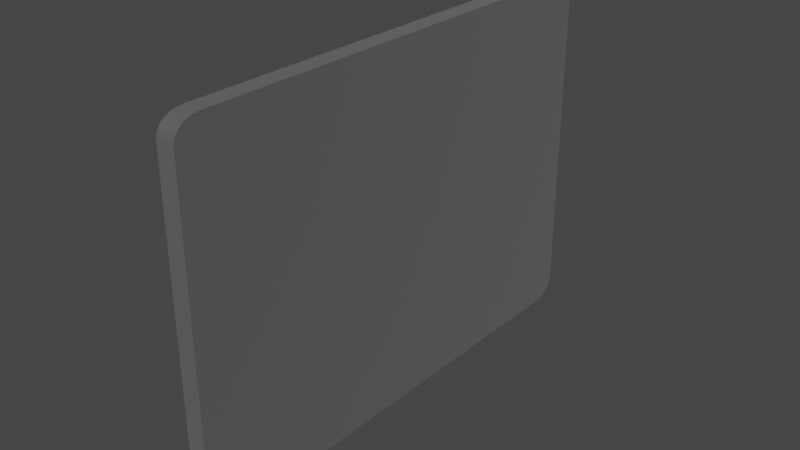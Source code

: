 # Source: score_screen.blend  (saved by Blender 2.81.16; exported with 4.5.12 LTS)
import bpy
from mathutils import Matrix  # noqa: F401  (used for matrix-valued properties, if any)

bpy.ops.wm.read_factory_settings(use_empty=True)
scene = bpy.context.scene
scene.name = 'Scene'

# ---- collections
col_collection = bpy.data.collections.new('Collection'); scene.collection.children.link(col_collection)

# ---- images (referenced by path relative to the original .blend; pixels are not part of the script)
import os
ASSET_DIR = os.environ.get("B2B_ASSET_DIR", "")  # directory of the original .blend (textures are referenced by path, not embedded)
HERE = os.path.dirname(os.path.abspath(__file__))  # packed textures are extracted next to this script under _unpacked/

def load_image(name, relpath, width, height, colorspace="sRGB"):
    """Load a texture the original file referenced (path relative to the .blend, or extracted next to this script)."""
    p = next((c for c in (os.path.join(HERE, relpath), os.path.join(ASSET_DIR, relpath)) if relpath and os.path.exists(c)), "")
    if p:
        img = bpy.data.images.load(p, check_existing=True)
        img.name = name
    else:  # same state as the original file: an image datablock whose file is absent (Cycles renders it pink)
        img = bpy.data.images.new(name, width, height)
        img.source = "FILE"
        img.filepath = "//" + (relpath or name)
    img.colorspace_settings.name = colorspace
    return img
img_left_score_bakedtexture_001 = load_image('left_score_BakedTexture.001', '', 2048, 2048, 'sRGB')

# ---- materials (node trees are filled in below, after node groups)
mat_light = bpy.data.materials.new('light')
mat_grey = bpy.data.materials.new('grey')

# ---- node groups
ng_auto_smooth = bpy.data.node_groups.new('Auto Smooth', 'GeometryNodeTree')
_s = ng_auto_smooth.interface.new_socket(name='Geometry', in_out='OUTPUT', socket_type='NodeSocketGeometry')
_s = ng_auto_smooth.interface.new_socket(name='Geometry', in_out='INPUT', socket_type='NodeSocketGeometry')
_s = ng_auto_smooth.interface.new_socket(name='Angle', in_out='INPUT', socket_type='NodeSocketFloat')
_s.subtype = 'ANGLE'
_s.min_value = 0.0
_s.max_value = 3.142
ng_auto_smooth.is_modifier = True
_N = ng_auto_smooth.nodes; _L = ng_auto_smooth.links
n0 = _N.new('NodeGroupOutput'); n0.name = 'Group Output'; n0.location = (480, -100)
n1 = _N.new('NodeGroupInput'); n1.name = 'Group Input'; n1.location = (-420, -300)
n2 = _N.new('NodeGroupInput'); n2.name = 'Group Input.001'; n2.location = (-60, -100)
n3 = _N.new('GeometryNodeSetShadeSmooth'); n3.name = 'Set Shade Smooth'; n3.location = (120, -100)
n3.domain = 'EDGE'
n4 = _N.new('GeometryNodeSetShadeSmooth'); n4.name = 'Set Shade Smooth.001'; n4.location = (300, -100)
n5 = _N.new('GeometryNodeInputMeshEdgeAngle'); n5.name = 'Edge Angle'; n5.location = (-420, -220)
n6 = _N.new('GeometryNodeInputEdgeSmooth'); n6.name = 'Is Edge Smooth'; n6.location = (-60, -160)
n7 = _N.new('GeometryNodeInputShadeSmooth'); n7.name = 'Is Face Smooth'; n7.location = (-240, -340)
n8 = _N.new('FunctionNodeBooleanMath'); n8.name = 'Boolean Math'; n8.location = (-60, -220)
n9 = _N.new('FunctionNodeCompare'); n9.name = 'Compare'; n9.location = (-240, -180)
n9.operation = 'LESS_EQUAL'
_L.new(n5.outputs[0], n9.inputs[0])
_L.new(n4.outputs[0], n0.inputs[0])
_L.new(n1.outputs[1], n9.inputs[1])
_L.new(n9.outputs[0], n8.inputs[0])
_L.new(n7.outputs[0], n8.inputs[1])
_L.new(n2.outputs[0], n3.inputs[0])
_L.new(n6.outputs[0], n3.inputs[1])
_L.new(n3.outputs[0], n4.inputs[0])
_L.new(n8.outputs[0], n3.inputs[2])
n0.is_active_output = True

# ---- material node trees
mat_light.use_nodes = True; mat_light.node_tree.nodes.clear()
_N = mat_light.node_tree.nodes; _L = mat_light.node_tree.links
n0 = _N.new('ShaderNodeOutputMaterial'); n0.name = 'Material Output'; n0.location = (300, 300)
n1 = _N.new('ShaderNodeBsdfPrincipled'); n1.name = 'Principled BSDF'; n1.location = (10, 300)
n1.distribution = 'GGX'
n1.subsurface_method = 'BURLEY'
n1.inputs[0].default_value = (0.01306, 0.1576, 0.8, 1.0)
n1.inputs[1].default_value = 0.5
n1.inputs[3].default_value = 1.45
n1.inputs[13].default_value = 0.0
n1.inputs[20].default_value = 0.0
n1.inputs[27].default_value = (0.01298, 0.159, 0.7991, 1.0)
n1.inputs[28].default_value = 1.0
_L.new(n1.outputs[0], n0.inputs[0])
n0.is_active_output = True
mat_grey.use_nodes = True; mat_grey.node_tree.nodes.clear()
_N = mat_grey.node_tree.nodes; _L = mat_grey.node_tree.links
n0 = _N.new('ShaderNodeOutputMaterial'); n0.name = 'Material Output'; n0.location = (158, 325)
n1 = _N.new('ShaderNodeBsdfPrincipled'); n1.name = 'Principled BSDF'; n1.location = (-343, 350)
n1.distribution = 'GGX'
n1.subsurface_method = 'BURLEY'
n1.inputs[0].default_value = (0.281, 0.281, 0.281, 1.0)
n1.inputs[1].default_value = 1.0
n1.inputs[2].default_value = 0.9
n1.inputs[3].default_value = 1.45
n1.inputs[20].default_value = 0.0
n1.inputs[27].default_value = (0.0, 0.0, 0.0, 1.0)
n1.inputs[28].default_value = 1.0
n2 = _N.new('ShaderNodeTexImage'); n2.name = 'Bake_node.001'; n2.location = (0, 0)
n2.image = img_left_score_bakedtexture_001
_L.new(n1.outputs[0], n0.inputs[0])
n0.is_active_output = True

# ---- world
world_world = bpy.data.worlds.new('World'); scene.world = world_world
world_world.use_nodes = True; world_world.node_tree.nodes.clear()
_N = world_world.node_tree.nodes; _L = world_world.node_tree.links
n0 = _N.new('ShaderNodeOutputWorld'); n0.name = 'World Output'; n0.location = (300, 300)
n1 = _N.new('ShaderNodeBackground'); n1.name = 'Background'; n1.location = (10, 300)
n1.inputs[0].default_value = (0.05088, 0.05088, 0.05088, 1.0)
_L.new(n1.outputs[0], n0.inputs[0])
n0.is_active_output = True
world_world.color = (0.05088, 0.05088, 0.05088)
world_world.use_sun_shadow = False
world_world.sun_shadow_jitter_overblur = 0.0

# ---- meshes
me_cube_017 = bpy.data.meshes.new('Cube.017')
me_cube_017.from_pydata([(0.03708, -0.8964, 0.7185), (0.03708, -1.0, 0.6441), (0.03708, -0.9284, 0.7149), (0.03708, -0.9573, 0.7043), (0.03708, -0.9802, 0.6878), (0.03708, -0.9949, 0.6671), (0.03708, 1.0, 0.6441), (0.03708, 0.8964, 0.7185), (0.03708, 0.9949, 0.6671), (0.03708, 0.9802, 0.6878), (0.03708, 0.9573, 0.7043), (0.03708, 0.9284, 0.7149), (0.03708, -1.0, -0.6441), (0.03708, -0.8964, -0.7185), (0.03708, -0.9949, -0.6671), (0.03708, -0.9802, -0.6878), (0.03708, -0.9573, -0.7043), (0.03708, -0.9284, -0.7149), (0.03708, 0.8964, -0.7185), (0.03708, 1.0, -0.6441), (0.03708, 0.9284, -0.7149), (0.03708, 0.9573, -0.7043), (0.03708, 0.9802, -0.6878), (0.03708, 0.9949, -0.6671), (-0.03708, 0.8964, 0.7185), (-0.03708, 1.0, 0.6441), (-0.03708, 0.9268, 0.6453), (-0.03708, 0.9284, 0.7149), (-0.03708, 0.9573, 0.7043), (-0.03708, 0.9802, 0.6878), (-0.03708, 0.9949, 0.6671), (-0.03708, -1.0, 0.6441), (-0.03708, -0.8964, 0.7185), (-0.03708, -0.9474, 0.6659), (-0.03708, -0.9949, 0.6671), (-0.03708, -0.9802, 0.6878), (-0.03708, -0.9573, 0.7043), (-0.03708, -0.9284, 0.7149), (-0.03708, 1.0, -0.6441), (-0.03708, 0.8964, -0.7185), (-0.03708, 0.9474, -0.6659), (-0.03708, 0.9949, -0.6671), (-0.03708, 0.9802, -0.6878), (-0.03708, 0.9573, -0.7043), (-0.03708, 0.9284, -0.7149), (-0.03708, -0.8964, -0.7185), (-0.03708, -1.0, -0.6441), (-0.03708, -0.9268, -0.6453), (-0.03708, -0.9284, -0.7149), (-0.03708, -0.9573, -0.7043), (-0.03708, -0.9802, -0.6878), (-0.03708, -0.9949, -0.6671), (-0.03708, -0.7797, 0.585), (-0.03708, -0.8665, 0.5264), (-0.03708, -0.9279, 0.6464), (-0.03708, -0.8065, 0.5822), (-0.03708, -0.8307, 0.5738), (-0.03708, -0.8499, 0.5609), (-0.03708, -0.8623, 0.5445), (-0.03708, 0.8665, 0.5264), (-0.03708, 0.7797, 0.585), (-0.03708, 0.908, 0.6265), (-0.03708, 0.8623, 0.5445), (-0.03708, 0.8499, 0.5609), (-0.03708, 0.8307, 0.5738), (-0.03708, 0.8065, 0.5822), (-0.03708, -0.8665, -0.5264), (-0.03708, -0.7797, -0.585), (-0.03708, -0.908, -0.6265), (-0.03708, -0.8623, -0.5445), (-0.03708, -0.8499, -0.5609), (-0.03708, -0.8307, -0.5738), (-0.03708, -0.8065, -0.5822), (-0.03708, 0.7797, -0.585), (-0.03708, 0.8665, -0.5264), (-0.03708, 0.9279, -0.6464), (-0.03708, 0.8065, -0.5822), (-0.03708, 0.8307, -0.5738), (-0.03708, 0.8499, -0.5609), (-0.03708, 0.8623, -0.5445), (0.007501, 0.7797, 0.585), (0.007501, 0.8665, 0.5264), (0.007501, 0.8065, 0.5822), (0.007501, 0.8307, 0.5738), (0.007501, 0.8499, 0.5609), (0.007501, 0.8623, 0.5445), (0.007501, -0.8665, 0.5264), (0.007501, -0.7797, 0.585), (0.007501, -0.8623, 0.5445), (0.007501, -0.8499, 0.5609), (0.007501, -0.8307, 0.5738), (0.007501, -0.8065, 0.5822), (0.007501, 0.8665, -0.5264), (0.007501, 0.7797, -0.585), (0.007501, 0.8623, -0.5445), (0.007501, 0.8499, -0.5609), (0.007501, 0.8307, -0.5738), (0.007501, 0.8065, -0.5822), (0.007501, -0.7797, -0.585), (0.007501, -0.8665, -0.5264), (0.007501, -0.8065, -0.5822), (0.007501, -0.8307, -0.5738), (0.007501, -0.8499, -0.5609), (0.007501, -0.8623, -0.5445)], [], [(18, 20, 21, 22, 23, 19, 6, 8, 9, 10, 11, 7, 0, 2, 3, 4, 5, 1, 12, 14, 15, 16, 17, 13), (39, 18, 13, 45), (59, 74, 92, 81), (32, 0, 7, 24), (61, 60, 52, 54, 33, 32, 24, 26), (25, 6, 19, 38), (73, 67, 98, 93), (66, 53, 86, 99), (80, 82, 83, 84, 85, 81, 92, 94, 95, 96, 97, 93, 98, 100, 101, 102, 103, 99, 86, 88, 89, 90, 91, 87), (75, 74, 59, 61, 26, 25, 38, 40), (68, 67, 73, 75, 40, 39, 45, 47), (54, 53, 66, 68, 47, 46, 31, 33), (24, 27, 26), (27, 28, 26), (28, 29, 26), (29, 30, 26), (30, 25, 26), (31, 34, 33), (34, 35, 33), (35, 36, 33), (36, 37, 33), (37, 32, 33), (38, 41, 40), (41, 42, 40), (42, 43, 40), (43, 44, 40), (44, 39, 40), (45, 48, 47), (48, 49, 47), (49, 50, 47), (50, 51, 47), (51, 46, 47), (31, 1, 5, 34), (34, 5, 4, 35), (35, 4, 3, 36), (36, 3, 2, 37), (37, 2, 0, 32), (6, 25, 30, 8), (8, 30, 29, 9), (9, 29, 28, 10), (10, 28, 27, 11), (11, 27, 24, 7), (18, 39, 44, 20), (20, 44, 43, 21), (21, 43, 42, 22), (22, 42, 41, 23), (23, 41, 38, 19), (12, 46, 51, 14), (14, 51, 50, 15), (15, 50, 49, 16), (16, 49, 48, 17), (17, 48, 45, 13), (46, 12, 1, 31), (52, 55, 54), (55, 56, 54), (56, 57, 54), (57, 58, 54), (58, 53, 54), (59, 62, 61), (62, 63, 61), (63, 64, 61), (64, 65, 61), (65, 60, 61), (66, 69, 68), (69, 70, 68), (70, 71, 68), (71, 72, 68), (72, 67, 68), (73, 76, 75), (76, 77, 75), (77, 78, 75), (78, 79, 75), (79, 74, 75), (52, 87, 91, 55), (55, 91, 90, 56), (56, 90, 89, 57), (57, 89, 88, 58), (58, 88, 86, 53), (98, 67, 72, 100), (100, 72, 71, 101), (101, 71, 70, 102), (102, 70, 69, 103), (103, 69, 66, 99), (73, 93, 97, 76), (76, 97, 96, 77), (77, 96, 95, 78), (78, 95, 94, 79), (79, 94, 92, 74), (80, 60, 65, 82), (82, 65, 64, 83), (83, 64, 63, 84), (84, 63, 62, 85), (85, 62, 59, 81), (52, 60, 80, 87)])
me_cube_017.polygons.foreach_set('use_smooth', [True] * 94)
me_cube_017.polygons.foreach_set('material_index', [1, 1, 1, 1, 1, 1, 1, 1, 0, 1, 1, 1, 1, 1, 1, 1, 1, 1, 1, 1, 1, 1, 1, 1, 1, 1, 1, 1, 1, 1, 1, 1, 1, 1, 1, 1, 1, 1, 1, 1, 1, 1, 1, 1, 1, 1, 1, 1, 1, 1, 1, 1, 1, 1, 1, 1, 1, 1, 1, 1, 1, 1, 1, 1, 1, 1, 1, 1, 1, 1, 1, 1, 1, 1, 1, 1, 1, 1, 1, 1, 1, 1, 1, 1, 1, 1, 1, 1, 1, 1, 1, 1, 1, 1])
_uv = me_cube_017.uv_layers.new(name='UVMap')
_uv.uv.foreach_set('vector', [0.4511, 0.508, 0.4499, 0.5166, 0.4466, 0.5243, 0.4415, 0.5305, 0.4349, 0.5344, 0.4277, 0.5358, 0.02336, 0.5358, 0.01614, 0.5344, 0.00963, 0.5305, 0.004462, 0.5243, 0.001144, 0.5166, 1.123e-07, 0.508, 0.0, 0.02775, 0.001143, 0.01917, 0.004462, 0.01144, 0.00963, 0.005299, 0.01614, 0.001358, 0.02336, 3.193e-08, 0.4277, 0.0, 0.4349, 0.001358, 0.4415, 0.005299, 0.4466, 0.01144, 0.4499, 0.01917, 0.4511, 0.02775, 0.9022, 0.02245, 0.9254, 0.02245, 0.9254, 0.5027, 0.9022, 0.5027, 0.9394, 0.5344, 0.9394, 0.8164, 0.9254, 0.8164, 0.9254, 0.5344, 0.9254, 0.02245, 0.9487, 0.02245, 0.9487, 0.5027, 0.9254, 0.5027, 0.48, 0.02465, 0.493, 0.05902, 0.493, 0.4767, 0.4737, 0.5164, 0.4676, 0.5217, 0.4511, 0.508, 0.4511, 0.02775, 0.4741, 0.01962, 0.9487, 0.3802, 0.972, 0.3802, 0.972, 0.7253, 0.9487, 0.7253, 0.972, 0.4365, 0.972, 0.01882, 0.986, 0.01882, 0.986, 0.4365, 0.9022, 0.8164, 0.9022, 0.5344, 0.9162, 0.5344, 0.9162, 0.8164, 0.0, 0.559, 0.0009007, 0.5518, 0.003515, 0.5453, 0.007586, 0.5402, 0.01272, 0.5369, 0.0184, 0.5358, 0.3489, 0.5358, 0.3546, 0.5369, 0.3597, 0.5402, 0.3638, 0.5453, 0.3664, 0.5518, 0.3673, 0.559, 0.3673, 0.9767, 0.3664, 0.9839, 0.3638, 0.9904, 0.3597, 0.9956, 0.3546, 0.9989, 0.3489, 1.0, 0.0184, 1.0, 0.01272, 0.9989, 0.007586, 0.9956, 0.003515, 0.9904, 0.0009008, 0.9839, 7.484e-08, 0.9767, 0.8795, 0.01931, 0.8419, 0.03576, 0.5114, 0.03576, 0.48, 0.02465, 0.4741, 0.01962, 0.4744, 0.0, 0.8788, 0.0, 0.8856, 0.0141, 0.8733, 0.5111, 0.8603, 0.4767, 0.8603, 0.05902, 0.8795, 0.01931, 0.8856, 0.0141, 0.9022, 0.02775, 0.9022, 0.508, 0.8792, 0.5161, 0.4737, 0.5164, 0.5114, 0.5, 0.8419, 0.5, 0.8733, 0.5111, 0.8792, 0.5161, 0.8788, 0.5358, 0.4744, 0.5358, 0.4676, 0.5217, 0.4511, 0.02775, 0.4522, 0.01917, 0.4741, 0.01962, 0.4522, 0.01917, 0.4555, 0.01144, 0.4741, 0.01962, 0.4555, 0.01144, 0.4607, 0.005299, 0.4741, 0.01962, 0.4607, 0.005299, 0.4672, 0.001358, 0.4741, 0.01962, 0.4672, 0.001358, 0.4744, 0.0, 0.4741, 0.01962, 0.4744, 0.5358, 0.4672, 0.5344, 0.4676, 0.5217, 0.4672, 0.5344, 0.4607, 0.5305, 0.4676, 0.5217, 0.4607, 0.5305, 0.4555, 0.5243, 0.4676, 0.5217, 0.4555, 0.5243, 0.4522, 0.5166, 0.4676, 0.5217, 0.4522, 0.5166, 0.4511, 0.508, 0.4676, 0.5217, 0.8788, 0.0, 0.886, 0.001358, 0.8856, 0.0141, 0.886, 0.001358, 0.8925, 0.005299, 0.8856, 0.0141, 0.8925, 0.005299, 0.8977, 0.01144, 0.8856, 0.0141, 0.8977, 0.01144, 0.901, 0.01917, 0.8856, 0.0141, 0.901, 0.01917, 0.9022, 0.02775, 0.8856, 0.0141, 0.9022, 0.508, 0.901, 0.5166, 0.8792, 0.5161, 0.901, 0.5166, 0.8977, 0.5243, 0.8792, 0.5161, 0.8977, 0.5243, 0.8925, 0.5305, 0.8792, 0.5161, 0.8925, 0.5305, 0.886, 0.5344, 0.8792, 0.5161, 0.886, 0.5344, 0.8788, 0.5358, 0.8792, 0.5161, 0.9487, 0.3568, 0.972, 0.3568, 0.972, 0.3629, 0.9487, 0.3629, 0.9487, 0.3629, 0.972, 0.3629, 0.972, 0.3685, 0.9487, 0.3685, 0.9254, 0.0, 0.9487, 0.0, 0.9487, 0.006139, 0.9254, 0.006139, 0.9254, 0.006139, 0.9487, 0.006139, 0.9487, 0.01387, 0.9254, 0.01387, 0.9254, 0.01387, 0.9487, 0.01387, 0.9487, 0.02245, 0.9254, 0.02245, 0.972, 0.3802, 0.9487, 0.3802, 0.9487, 0.3741, 0.972, 0.3741, 0.972, 0.3741, 0.9487, 0.3741, 0.9487, 0.3685, 0.972, 0.3685, 0.9487, 0.5252, 0.9254, 0.5252, 0.9254, 0.519, 0.9487, 0.519, 0.9487, 0.519, 0.9254, 0.519, 0.9254, 0.5113, 0.9487, 0.5113, 0.9487, 0.5113, 0.9254, 0.5113, 0.9254, 0.5027, 0.9487, 0.5027, 0.9254, 0.02245, 0.9022, 0.02245, 0.9022, 0.01387, 0.9254, 0.01387, 0.9254, 0.01387, 0.9022, 0.01387, 0.9022, 0.006139, 0.9254, 0.006139, 0.9254, 0.006139, 0.9022, 0.006139, 0.9022, 0.0, 0.9254, 0.0, 0.972, 0.737, 0.9487, 0.737, 0.9487, 0.7315, 0.972, 0.7315, 0.972, 0.7315, 0.9487, 0.7315, 0.9487, 0.7253, 0.972, 0.7253, 0.972, 0.01172, 0.9487, 0.01172, 0.9487, 0.005558, 0.972, 0.005558, 0.972, 0.005558, 0.9487, 0.005558, 0.9487, 0.0, 0.972, 0.0, 0.9254, 0.5252, 0.9022, 0.5252, 0.9022, 0.519, 0.9254, 0.519, 0.9254, 0.519, 0.9022, 0.519, 0.9022, 0.5113, 0.9254, 0.5113, 0.9254, 0.5113, 0.9022, 0.5113, 0.9022, 0.5027, 0.9254, 0.5027, 0.9487, 0.01172, 0.972, 0.01172, 0.972, 0.3568, 0.9487, 0.3568, 0.493, 0.4767, 0.4939, 0.4839, 0.4737, 0.5164, 0.4939, 0.4839, 0.4965, 0.4904, 0.4737, 0.5164, 0.4965, 0.4904, 0.5006, 0.4956, 0.4737, 0.5164, 0.5006, 0.4956, 0.5057, 0.4989, 0.4737, 0.5164, 0.5057, 0.4989, 0.5114, 0.5, 0.4737, 0.5164, 0.5114, 0.03576, 0.5057, 0.03689, 0.48, 0.02465, 0.5057, 0.03689, 0.5006, 0.0402, 0.48, 0.02465, 0.5006, 0.0402, 0.4965, 0.04534, 0.48, 0.02465, 0.4965, 0.04534, 0.4939, 0.05183, 0.48, 0.02465, 0.4939, 0.05183, 0.493, 0.05902, 0.48, 0.02465, 0.8419, 0.5, 0.8476, 0.4989, 0.8733, 0.5111, 0.8476, 0.4989, 0.8527, 0.4956, 0.8733, 0.5111, 0.8527, 0.4956, 0.8568, 0.4904, 0.8733, 0.5111, 0.8568, 0.4904, 0.8594, 0.4839, 0.8733, 0.5111, 0.8594, 0.4839, 0.8603, 0.4767, 0.8733, 0.5111, 0.8603, 0.05902, 0.8594, 0.05183, 0.8795, 0.01931, 0.8594, 0.05183, 0.8568, 0.04534, 0.8795, 0.01931, 0.8568, 0.04534, 0.8527, 0.0402, 0.8795, 0.01931, 0.8527, 0.0402, 0.8476, 0.03689, 0.8795, 0.01931, 0.8476, 0.03689, 0.8419, 0.03576, 0.8795, 0.01931, 0.986, 0.4365, 1.0, 0.4365, 1.0, 0.4437, 0.986, 0.4437, 0.986, 0.4437, 1.0, 0.4437, 1.0, 0.4502, 0.986, 0.4502, 0.986, 0.4502, 1.0, 0.4502, 1.0, 0.4554, 0.986, 0.4554, 0.9022, 0.5252, 0.9162, 0.5252, 0.9162, 0.5295, 0.9022, 0.5295, 0.9022, 0.5295, 0.9162, 0.5295, 0.9162, 0.5344, 0.9022, 0.5344, 0.986, 0.01882, 0.972, 0.01882, 0.972, 0.01163, 0.986, 0.01163, 0.986, 0.01163, 0.972, 0.01163, 0.972, 0.005146, 0.986, 0.005146, 0.986, 0.005146, 0.972, 0.005146, 0.972, 0.0, 0.986, 0.0, 0.9162, 0.8256, 0.9022, 0.8256, 0.9022, 0.8213, 0.9162, 0.8213, 0.9162, 0.8213, 0.9022, 0.8213, 0.9022, 0.8164, 0.9162, 0.8164, 0.972, 0.4365, 0.986, 0.4365, 0.986, 0.4437, 0.972, 0.4437, 0.972, 0.4437, 0.986, 0.4437, 0.986, 0.4502, 0.972, 0.4502, 0.972, 0.4502, 0.986, 0.4502, 0.986, 0.4554, 0.972, 0.4554, 0.9394, 0.8256, 0.9254, 0.8256, 0.9254, 0.8213, 0.9394, 0.8213, 0.9394, 0.8213, 0.9254, 0.8213, 0.9254, 0.8164, 0.9394, 0.8164, 1.0, 0.01882, 0.986, 0.01882, 0.986, 0.01163, 1.0, 0.01163, 1.0, 0.01163, 0.986, 0.01163, 0.986, 0.005146, 1.0, 0.005146, 1.0, 0.005146, 0.986, 0.005146, 0.986, 0.0, 1.0, 0.0, 0.9254, 0.5252, 0.9394, 0.5252, 0.9394, 0.5295, 0.9254, 0.5295, 0.9254, 0.5295, 0.9394, 0.5295, 0.9394, 0.5344, 0.9254, 0.5344, 0.986, 0.4365, 0.986, 0.01882, 1.0, 0.01882, 1.0, 0.4365])
_uv.active_render = True
_uv = me_cube_017.uv_layers.new(name='UVMap.001')
_uv.uv.foreach_set('vector', [0.0, 1.49e-07, 0.0, 1.49e-07, 0.0, 1.49e-07, 0.0, 1.49e-07, 0.0, 1.49e-07, 0.0, 1.49e-07, 0.0, 1.49e-07, 0.0, 1.49e-07, 0.0, 1.49e-07, 0.0, 1.49e-07, 0.0, 1.49e-07, 0.0, 1.49e-07, 0.0, 1.49e-07, 0.0, 1.49e-07, 0.0, 1.49e-07, 0.0, 1.49e-07, 0.0, 1.49e-07, 0.0, 1.49e-07, 0.0, 1.49e-07, 0.0, 1.49e-07, 0.0, 1.49e-07, 0.0, 1.49e-07, 0.0, 1.49e-07, 0.0, 1.49e-07, 0.0, 1.49e-07, 0.0, 1.49e-07, 0.0, 1.49e-07, 0.0, 1.49e-07, 0.0, 1.49e-07, 0.0, 1.49e-07, 0.0, 1.49e-07, 0.0, 1.49e-07, 0.0, 1.49e-07, 0.0, 1.49e-07, 0.0, 1.49e-07, 0.0, 1.49e-07, 0.0, 1.49e-07, 0.0, 1.49e-07, 0.0, 1.49e-07, 0.0, 1.49e-07, 0.0, 1.49e-07, 0.0, 1.49e-07, 0.0, 1.49e-07, 0.0, 1.49e-07, 0.0, 1.49e-07, 0.0, 1.49e-07, 0.0, 1.49e-07, 0.0, 1.49e-07, 0.0, 1.49e-07, 0.0, 1.49e-07, 0.0, 1.49e-07, 0.0, 1.49e-07, 0.0, 1.49e-07, 0.0, 1.49e-07, 0.0, 1.49e-07, 0.0, 1.49e-07, 0.05011, 1.0, 0.03462, 0.9975, 0.02065, 0.9904, 0.00957, 0.9793, 0.002452, 0.9654, 5.96e-08, 0.9499, 0.0, 0.05011, 0.002452, 0.03462, 0.009569, 0.02065, 0.02065, 0.00957, 0.03462, 0.002452, 0.05011, 1.192e-07, 0.9499, 0.0, 0.9654, 0.002452, 0.9793, 0.00957, 0.9904, 0.02065, 0.9975, 0.03462, 1.0, 0.05011, 1.0, 0.9499, 0.9975, 0.9654, 0.9904, 0.9793, 0.9793, 0.9904, 0.9654, 0.9975, 0.9499, 1.0, 0.0, 1.49e-07, 0.0, 1.49e-07, 0.0, 1.49e-07, 0.0, 1.49e-07, 0.0, 1.49e-07, 0.0, 1.49e-07, 0.0, 1.49e-07, 0.0, 1.49e-07, 0.0, 1.49e-07, 0.0, 1.49e-07, 0.0, 1.49e-07, 0.0, 1.49e-07, 0.0, 1.49e-07, 0.0, 1.49e-07, 0.0, 1.49e-07, 0.0, 1.49e-07, 0.0, 1.49e-07, 0.0, 1.49e-07, 0.0, 1.49e-07, 0.0, 1.49e-07, 0.0, 1.49e-07, 0.0, 1.49e-07, 0.0, 1.49e-07, 0.0, 1.49e-07, 0.0, 1.49e-07, 0.0, 1.49e-07, 0.0, 1.49e-07, 0.0, 1.49e-07, 0.0, 1.49e-07, 0.0, 1.49e-07, 0.0, 1.49e-07, 0.0, 1.49e-07, 0.0, 1.49e-07, 0.0, 1.49e-07, 0.0, 1.49e-07, 0.0, 1.49e-07, 0.0, 1.49e-07, 0.0, 1.49e-07, 0.0, 1.49e-07, 0.0, 1.49e-07, 0.0, 1.49e-07, 0.0, 1.49e-07, 0.0, 1.49e-07, 0.0, 1.49e-07, 0.0, 1.49e-07, 0.0, 1.49e-07, 0.0, 1.49e-07, 0.0, 1.49e-07, 0.0, 1.49e-07, 0.0, 1.49e-07, 0.0, 1.49e-07, 0.0, 1.49e-07, 0.0, 1.49e-07, 0.0, 1.49e-07, 0.0, 1.49e-07, 0.0, 1.49e-07, 0.0, 1.49e-07, 0.0, 1.49e-07, 0.0, 1.49e-07, 0.0, 1.49e-07, 0.0, 1.49e-07, 0.0, 1.49e-07, 0.0, 1.49e-07, 0.0, 1.49e-07, 0.0, 1.49e-07, 0.0, 1.49e-07, 0.0, 1.49e-07, 0.0, 1.49e-07, 0.0, 1.49e-07, 0.0, 1.49e-07, 0.0, 1.49e-07, 0.0, 1.49e-07, 0.0, 1.49e-07, 0.0, 1.49e-07, 0.0, 1.49e-07, 0.0, 1.49e-07, 0.0, 1.49e-07, 0.0, 1.49e-07, 0.0, 1.49e-07, 0.0, 1.49e-07, 0.0, 1.49e-07, 0.0, 1.49e-07, 0.0, 1.49e-07, 0.0, 1.49e-07, 0.0, 1.49e-07, 0.0, 1.49e-07, 0.0, 1.49e-07, 0.0, 1.49e-07, 0.0, 1.49e-07, 0.0, 1.49e-07, 0.0, 1.49e-07, 0.0, 1.49e-07, 0.0, 1.49e-07, 0.0, 1.49e-07, 0.0, 1.49e-07, 0.0, 1.49e-07, 0.0, 1.49e-07, 0.0, 1.49e-07, 0.0, 1.49e-07, 0.0, 1.49e-07, 0.0, 1.49e-07, 0.0, 1.49e-07, 0.0, 1.49e-07, 0.0, 1.49e-07, 0.0, 1.49e-07, 0.0, 1.49e-07, 0.0, 1.49e-07, 0.0, 1.49e-07, 0.0, 1.49e-07, 0.0, 1.49e-07, 0.0, 1.49e-07, 0.0, 1.49e-07, 0.0, 1.49e-07, 0.0, 1.49e-07, 0.0, 1.49e-07, 0.0, 1.49e-07, 0.0, 1.49e-07, 0.0, 1.49e-07, 0.0, 1.49e-07, 0.0, 1.49e-07, 0.0, 1.49e-07, 0.0, 1.49e-07, 0.0, 1.49e-07, 0.0, 1.49e-07, 0.0, 1.49e-07, 0.0, 1.49e-07, 0.0, 1.49e-07, 0.0, 1.49e-07, 0.0, 1.49e-07, 0.0, 1.49e-07, 0.0, 1.49e-07, 0.0, 1.49e-07, 0.0, 1.49e-07, 0.0, 1.49e-07, 0.0, 1.49e-07, 0.0, 1.49e-07, 0.0, 1.49e-07, 0.0, 1.49e-07, 0.0, 1.49e-07, 0.0, 1.49e-07, 0.0, 1.49e-07, 0.0, 1.49e-07, 0.0, 1.49e-07, 0.0, 1.49e-07, 0.0, 1.49e-07, 0.0, 1.49e-07, 0.0, 1.49e-07, 0.0, 1.49e-07, 0.0, 1.49e-07, 0.0, 1.49e-07, 0.0, 1.49e-07, 0.0, 1.49e-07, 0.0, 1.49e-07, 0.0, 1.49e-07, 0.0, 1.49e-07, 0.0, 1.49e-07, 0.0, 1.49e-07, 0.0, 1.49e-07, 0.0, 1.49e-07, 0.0, 1.49e-07, 0.0, 1.49e-07, 0.0, 1.49e-07, 0.0, 1.49e-07, 0.0, 1.49e-07, 0.0, 1.49e-07, 0.0, 1.49e-07, 0.0, 1.49e-07, 0.0, 1.49e-07, 0.0, 1.49e-07, 0.0, 1.49e-07, 0.0, 1.49e-07, 0.0, 1.49e-07, 0.0, 1.49e-07, 0.0, 1.49e-07, 0.0, 1.49e-07, 0.0, 1.49e-07, 0.0, 1.49e-07, 0.0, 1.49e-07, 0.0, 1.49e-07, 0.0, 1.49e-07, 0.0, 1.49e-07, 0.0, 1.49e-07, 0.0, 1.49e-07, 0.0, 1.49e-07, 0.0, 1.49e-07, 0.0, 1.49e-07, 0.0, 1.49e-07, 0.0, 1.49e-07, 0.0, 1.49e-07, 0.0, 1.49e-07, 0.0, 1.49e-07, 0.0, 1.49e-07, 0.0, 1.49e-07, 0.0, 1.49e-07, 0.0, 1.49e-07, 0.0, 1.49e-07, 0.0, 1.49e-07, 0.0, 1.49e-07, 0.0, 1.49e-07, 0.0, 1.49e-07, 0.0, 1.49e-07, 0.0, 1.49e-07, 0.0, 1.49e-07, 0.0, 1.49e-07, 0.0, 1.49e-07, 0.0, 1.49e-07, 0.0, 1.49e-07, 0.0, 1.49e-07, 0.0, 1.49e-07, 0.0, 1.49e-07, 0.0, 1.49e-07, 0.0, 1.49e-07, 0.0, 1.49e-07, 0.0, 1.49e-07, 0.0, 1.49e-07, 0.0, 1.49e-07, 0.0, 1.49e-07, 0.0, 1.49e-07, 0.0, 1.49e-07, 0.0, 1.49e-07, 0.0, 1.49e-07, 0.0, 1.49e-07, 0.0, 1.49e-07, 0.0, 1.49e-07, 0.0, 1.49e-07, 0.0, 1.49e-07, 0.0, 1.49e-07, 0.0, 1.49e-07, 0.0, 1.49e-07, 0.0, 1.49e-07, 0.0, 1.49e-07, 0.0, 1.49e-07, 0.0, 1.49e-07, 0.0, 1.49e-07, 0.0, 1.49e-07, 0.0, 1.49e-07, 0.0, 1.49e-07, 0.0, 1.49e-07, 0.0, 1.49e-07, 0.0, 1.49e-07, 0.0, 1.49e-07, 0.0, 1.49e-07, 0.0, 1.49e-07, 0.0, 1.49e-07, 0.0, 1.49e-07, 0.0, 1.49e-07, 0.0, 1.49e-07, 0.0, 1.49e-07, 0.0, 1.49e-07, 0.0, 1.49e-07, 0.0, 1.49e-07, 0.0, 1.49e-07, 0.0, 1.49e-07, 0.0, 1.49e-07, 0.0, 1.49e-07, 0.0, 1.49e-07, 0.0, 1.49e-07, 0.0, 1.49e-07, 0.0, 1.49e-07, 0.0, 1.49e-07, 0.0, 1.49e-07, 0.0, 1.49e-07, 0.0, 1.49e-07, 0.0, 1.49e-07, 0.0, 1.49e-07, 0.0, 1.49e-07, 0.0, 1.49e-07, 0.0, 1.49e-07, 0.0, 1.49e-07, 0.0, 1.49e-07, 0.0, 1.49e-07, 0.0, 1.49e-07, 0.0, 1.49e-07, 0.0, 1.49e-07, 0.0, 1.49e-07, 0.0, 1.49e-07, 0.0, 1.49e-07, 0.0, 1.49e-07, 0.0, 1.49e-07, 0.0, 1.49e-07, 0.0, 1.49e-07, 0.0, 1.49e-07, 0.0, 1.49e-07, 0.0, 1.49e-07, 0.0, 1.49e-07, 0.0, 1.49e-07, 0.0, 1.49e-07, 0.0, 1.49e-07, 0.0, 1.49e-07, 0.0, 1.49e-07, 0.0, 1.49e-07, 0.0, 1.49e-07, 0.0, 1.49e-07, 0.0, 1.49e-07, 0.0, 1.49e-07, 0.0, 1.49e-07, 0.0, 1.49e-07, 0.0, 1.49e-07, 0.0, 1.49e-07, 0.0, 1.49e-07, 0.0, 1.49e-07, 0.0, 1.49e-07, 0.0, 1.49e-07, 0.0, 1.49e-07, 0.0, 1.49e-07, 0.0, 1.49e-07, 0.0, 1.49e-07, 0.0, 1.49e-07, 0.0, 1.49e-07, 0.0, 1.49e-07, 0.0, 1.49e-07, 0.0, 1.49e-07])
me_cube_017.materials.append(mat_light)
me_cube_017.materials.append(mat_grey)
me_cube_017.use_remesh_fix_poles = True
me_cube_017.use_remesh_preserve_attributes = False
me_cube_017.use_mirror_vertex_groups = False
me_cube_017.update()

# ---- objects
ob_left_score = bpy.data.objects.new('left_score', me_cube_017)

# ---- transforms, parenting, visibility, modifiers, constraints
ob_left_score.location = (0.0, 0.0, 0.0)
ob_left_score.lineart.crease_threshold = 0.0
_m = ob_left_score.modifiers.new('Auto Smooth', 'NODES')
_m.node_group = ng_auto_smooth
_gi = [s.identifier for s in ng_auto_smooth.interface.items_tree if s.item_type == 'SOCKET' and s.in_out == 'INPUT']
_m[_gi[1]] = 0.5236  # Angle

# ---- collection membership
col_collection.objects.link(ob_left_score)

# ---- scene / render settings (as saved in the file)
scene.frame_start = 1; scene.frame_end = 250; scene.frame_set(112)
scene.render.engine = 'CYCLES'
scene.cycles.use_denoising = False
scene.cycles.samples = 128
scene.cycles.sampling_pattern = 'TABULATED_SOBOL'
scene.cycles.use_adaptive_sampling = False
scene.cycles.use_light_tree = False
scene.cycles.bake_type = 'NORMAL'
scene.view_settings.view_transform = 'Filmic'
bpy.context.view_layer.update()

# ---- added for rendering (the .blend has no active camera and no usable light): camera, sun
cam_auto = bpy.data.cameras.new('AutoCamera')
cam_auto.lens = 50.0
cam_auto.sensor_width = 36.0
cam_auto.clip_end = 1000.0
ob_auto_camera = bpy.data.objects.new('AutoCamera', cam_auto)
scene.collection.objects.link(ob_auto_camera)
ob_auto_camera.location = (2.2796, -2.73553, 1.82368)
ob_auto_camera.rotation_euler = (1.09748, -7.21219e-08, 0.694738)
scene.camera = ob_auto_camera
light_auto_sun = bpy.data.lights.new('AutoSun', 'SUN')
light_auto_sun.energy = 3.0
light_auto_sun.angle = 0.0523599
ob_auto_sun = bpy.data.objects.new('AutoSun', light_auto_sun)
scene.collection.objects.link(ob_auto_sun)
ob_auto_sun.rotation_euler = (0.872665, 0.174533, 0.523599)
bpy.context.view_layer.update()
